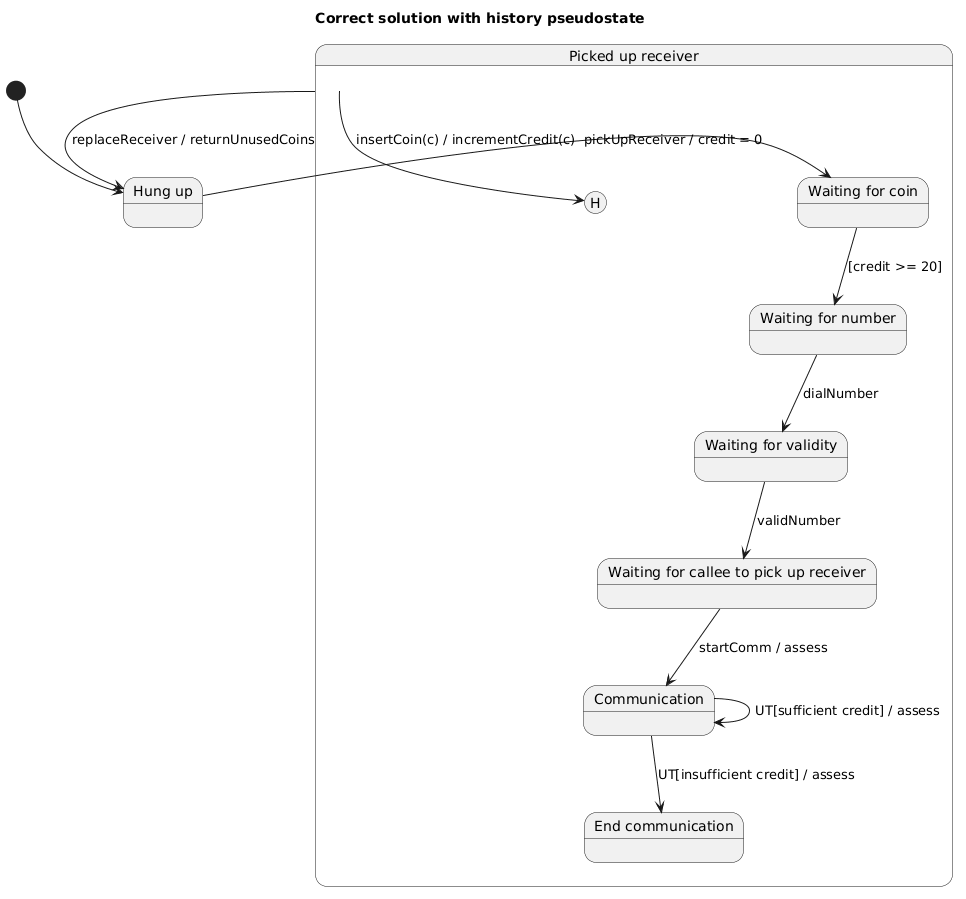

The diagram above was rendered by PlantUML. Its source (embedded in the PNG):
@startuml
title Correct solution with history pseudostate

state "Hung up" as HungUp
[*] --> HungUp

state "Picked up receiver" as PickedUp {

    state H <<history>>

    state "Waiting for coin" as WaitingCoin
    state "Waiting for number" as WaitingNumber
    state "Waiting for validity" as WaitingValidity
    state "Waiting for callee to pick up receiver" as WaitingCallee
    state Communication
    state "End communication" as EndCommunication

    HungUp --> WaitingCoin : pickUpReceiver / credit = 0
    

    WaitingCoin --> WaitingNumber : [credit >= 20]
    WaitingNumber --> WaitingValidity : dialNumber
    WaitingValidity --> WaitingCallee : validNumber
    WaitingCallee --> Communication : startComm / assess

    Communication --> Communication : UT[sufficient credit] / assess
    Communication --> EndCommunication : UT[insufficient credit] / assess
}


PickedUp --> H : insertCoin(c) / incrementCredit(c)
PickedUp --> HungUp : replaceReceiver / returnUnusedCoins
@enduml